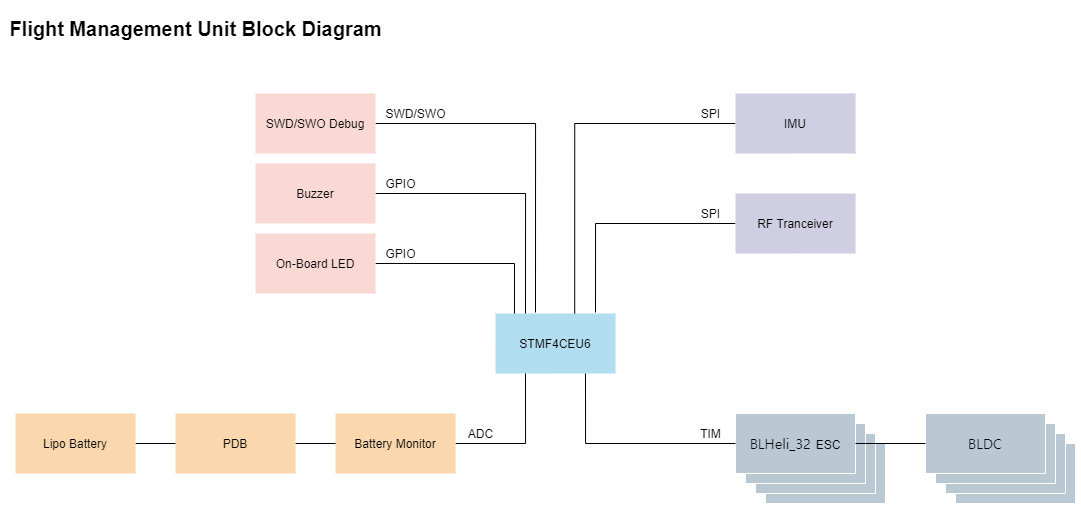

The diagram above was exported from draw.io. Its source (the exported page's mxGraphModel, read from the mxfile embedded in the PNG):
<mxGraphModel dx="1278" dy="948" grid="1" gridSize="10" guides="1" tooltips="1" connect="1" arrows="1" fold="1" page="1" pageScale="1" pageWidth="1169" pageHeight="827" background="#ffffff" math="0" shadow="0">
  <root>
    <mxCell id="0" />
    <mxCell id="1" parent="0" />
    <mxCell id="BOf6s5vawkMCToW4_njA-1" value="STMF4CEU6" style="rounded=0;whiteSpace=wrap;html=1;fillColor=#b1ddf0;strokeColor=none;" parent="1" vertex="1">
      <mxGeometry x="535" y="350" width="120" height="60" as="geometry" />
    </mxCell>
    <mxCell id="BOf6s5vawkMCToW4_njA-37" style="edgeStyle=orthogonalEdgeStyle;rounded=0;orthogonalLoop=1;jettySize=auto;html=1;entryX=0.25;entryY=0;entryDx=0;entryDy=0;endArrow=none;endFill=0;" parent="1" source="BOf6s5vawkMCToW4_njA-2" target="BOf6s5vawkMCToW4_njA-1" edge="1">
      <mxGeometry relative="1" as="geometry" />
    </mxCell>
    <mxCell id="BOf6s5vawkMCToW4_njA-2" value="Buzzer" style="rounded=0;whiteSpace=wrap;html=1;fillColor=#fad9d5;strokeColor=none;" parent="1" vertex="1">
      <mxGeometry x="295" y="200" width="120" height="60" as="geometry" />
    </mxCell>
    <mxCell id="BOf6s5vawkMCToW4_njA-39" style="edgeStyle=orthogonalEdgeStyle;rounded=0;orthogonalLoop=1;jettySize=auto;html=1;startArrow=none;startFill=0;endArrow=none;endFill=0;" parent="1" source="BOf6s5vawkMCToW4_njA-3" edge="1">
      <mxGeometry relative="1" as="geometry">
        <mxPoint x="575" y="349" as="targetPoint" />
      </mxGeometry>
    </mxCell>
    <mxCell id="BOf6s5vawkMCToW4_njA-3" value="SWD/SWO Debug" style="rounded=0;whiteSpace=wrap;html=1;fillColor=#fad9d5;strokeColor=none;" parent="1" vertex="1">
      <mxGeometry x="295" y="130" width="120" height="60" as="geometry" />
    </mxCell>
    <mxCell id="BOf6s5vawkMCToW4_njA-36" style="edgeStyle=orthogonalEdgeStyle;rounded=0;orthogonalLoop=1;jettySize=auto;html=1;entryX=0.158;entryY=0;entryDx=0;entryDy=0;entryPerimeter=0;endArrow=none;endFill=0;" parent="1" source="BOf6s5vawkMCToW4_njA-4" target="BOf6s5vawkMCToW4_njA-1" edge="1">
      <mxGeometry relative="1" as="geometry" />
    </mxCell>
    <mxCell id="BOf6s5vawkMCToW4_njA-4" value="On-Board LED" style="rounded=0;whiteSpace=wrap;html=1;fillColor=#fad9d5;strokeColor=none;" parent="1" vertex="1">
      <mxGeometry x="295" y="270" width="120" height="60" as="geometry" />
    </mxCell>
    <mxCell id="BOf6s5vawkMCToW4_njA-41" style="edgeStyle=orthogonalEdgeStyle;rounded=0;orthogonalLoop=1;jettySize=auto;html=1;entryX=0.66;entryY=0;entryDx=0;entryDy=0;entryPerimeter=0;startArrow=none;startFill=0;endArrow=none;endFill=0;" parent="1" source="BOf6s5vawkMCToW4_njA-5" target="BOf6s5vawkMCToW4_njA-1" edge="1">
      <mxGeometry relative="1" as="geometry" />
    </mxCell>
    <mxCell id="BOf6s5vawkMCToW4_njA-5" value="IMU" style="rounded=0;whiteSpace=wrap;html=1;fillColor=#d0cee2;strokeColor=none;" parent="1" vertex="1">
      <mxGeometry x="775" y="130" width="120" height="60" as="geometry" />
    </mxCell>
    <mxCell id="BOf6s5vawkMCToW4_njA-40" style="edgeStyle=orthogonalEdgeStyle;rounded=0;orthogonalLoop=1;jettySize=auto;html=1;startArrow=none;startFill=0;endArrow=none;endFill=0;" parent="1" source="BOf6s5vawkMCToW4_njA-6" edge="1">
      <mxGeometry relative="1" as="geometry">
        <mxPoint x="635" y="349" as="targetPoint" />
      </mxGeometry>
    </mxCell>
    <mxCell id="BOf6s5vawkMCToW4_njA-6" value="RF Tranceiver" style="rounded=0;whiteSpace=wrap;html=1;fillColor=#d0cee2;strokeColor=none;" parent="1" vertex="1">
      <mxGeometry x="775" y="230" width="120" height="60" as="geometry" />
    </mxCell>
    <mxCell id="BOf6s5vawkMCToW4_njA-33" style="edgeStyle=orthogonalEdgeStyle;rounded=0;orthogonalLoop=1;jettySize=auto;html=1;entryX=0.25;entryY=1;entryDx=0;entryDy=0;endArrow=none;endFill=0;" parent="1" source="BOf6s5vawkMCToW4_njA-7" target="BOf6s5vawkMCToW4_njA-1" edge="1">
      <mxGeometry relative="1" as="geometry" />
    </mxCell>
    <mxCell id="BOf6s5vawkMCToW4_njA-50" value="" style="edgeStyle=none;rounded=0;orthogonalLoop=1;jettySize=auto;html=1;startArrow=none;startFill=0;endArrow=none;endFill=0;" parent="1" source="BOf6s5vawkMCToW4_njA-7" target="BOf6s5vawkMCToW4_njA-8" edge="1">
      <mxGeometry relative="1" as="geometry" />
    </mxCell>
    <mxCell id="BOf6s5vawkMCToW4_njA-7" value="Battery Monitor" style="rounded=0;whiteSpace=wrap;html=1;fillColor=#fad7ac;strokeColor=none;" parent="1" vertex="1">
      <mxGeometry x="375" y="450" width="120" height="60" as="geometry" />
    </mxCell>
    <mxCell id="BOf6s5vawkMCToW4_njA-34" style="edgeStyle=orthogonalEdgeStyle;rounded=0;orthogonalLoop=1;jettySize=auto;html=1;entryX=0;entryY=0.5;entryDx=0;entryDy=0;endArrow=none;endFill=0;" parent="1" source="BOf6s5vawkMCToW4_njA-8" target="BOf6s5vawkMCToW4_njA-7" edge="1">
      <mxGeometry relative="1" as="geometry" />
    </mxCell>
    <mxCell id="BOf6s5vawkMCToW4_njA-8" value="PDB" style="rounded=0;whiteSpace=wrap;html=1;fillColor=#fad7ac;strokeColor=none;" parent="1" vertex="1">
      <mxGeometry x="215" y="450" width="120" height="60" as="geometry" />
    </mxCell>
    <mxCell id="BOf6s5vawkMCToW4_njA-35" style="edgeStyle=orthogonalEdgeStyle;rounded=0;orthogonalLoop=1;jettySize=auto;html=1;entryX=0;entryY=0.5;entryDx=0;entryDy=0;endArrow=none;endFill=0;" parent="1" source="BOf6s5vawkMCToW4_njA-9" target="BOf6s5vawkMCToW4_njA-8" edge="1">
      <mxGeometry relative="1" as="geometry" />
    </mxCell>
    <mxCell id="BOf6s5vawkMCToW4_njA-9" value="Lipo Battery" style="rounded=0;whiteSpace=wrap;html=1;fillColor=#fad7ac;strokeColor=none;" parent="1" vertex="1">
      <mxGeometry x="55" y="450" width="120" height="60" as="geometry" />
    </mxCell>
    <mxCell id="BOf6s5vawkMCToW4_njA-26" value="" style="group" parent="1" vertex="1" connectable="0">
      <mxGeometry x="775" y="450" width="150" height="90" as="geometry" />
    </mxCell>
    <mxCell id="BOf6s5vawkMCToW4_njA-21" value="&lt;span style=&quot;font-family: &amp;#34;nanum gothic&amp;#34; ; font-size: 14.0625px&quot;&gt;BLHeli_32&amp;nbsp;&lt;/span&gt;ESC" style="rounded=0;whiteSpace=wrap;html=1;fillColor=#bac8d3;strokeColor=#FFFFFF;" parent="BOf6s5vawkMCToW4_njA-26" vertex="1">
      <mxGeometry x="30" y="30" width="120" height="60" as="geometry" />
    </mxCell>
    <mxCell id="BOf6s5vawkMCToW4_njA-19" value="&lt;span style=&quot;font-family: &amp;#34;nanum gothic&amp;#34; ; font-size: 14.0625px&quot;&gt;BLHeli_32&amp;nbsp;&lt;/span&gt;ESC" style="rounded=0;whiteSpace=wrap;html=1;fillColor=#bac8d3;strokeColor=#FFFFFF;" parent="BOf6s5vawkMCToW4_njA-26" vertex="1">
      <mxGeometry x="20" y="20" width="120" height="60" as="geometry" />
    </mxCell>
    <mxCell id="BOf6s5vawkMCToW4_njA-18" value="&lt;span style=&quot;font-family: &amp;#34;nanum gothic&amp;#34; ; font-size: 14.0625px&quot;&gt;BLHeli_32&amp;nbsp;&lt;/span&gt;ESC" style="rounded=0;whiteSpace=wrap;html=1;fillColor=#bac8d3;strokeColor=#FFFFFF;" parent="BOf6s5vawkMCToW4_njA-26" vertex="1">
      <mxGeometry x="10" y="10" width="120" height="60" as="geometry" />
    </mxCell>
    <mxCell id="BOf6s5vawkMCToW4_njA-10" value="&lt;span style=&quot;font-family: &amp;#34;nanum gothic&amp;#34; ; font-size: 14.0625px&quot;&gt;BLHeli_32&amp;nbsp;&lt;/span&gt;ESC" style="rounded=0;whiteSpace=wrap;html=1;fillColor=#bac8d3;strokeColor=#FFFFFF;" parent="BOf6s5vawkMCToW4_njA-26" vertex="1">
      <mxGeometry width="120" height="60" as="geometry" />
    </mxCell>
    <mxCell id="BOf6s5vawkMCToW4_njA-27" value="" style="group" parent="1" vertex="1" connectable="0">
      <mxGeometry x="965" y="450" width="150" height="90" as="geometry" />
    </mxCell>
    <mxCell id="BOf6s5vawkMCToW4_njA-22" value="&lt;span style=&quot;font-family: &amp;#34;nanum gothic&amp;#34; ; font-size: 14.0625px&quot;&gt;BLHeli_32&amp;nbsp;&lt;/span&gt;ESC" style="rounded=0;whiteSpace=wrap;html=1;fillColor=#bac8d3;strokeColor=#FFFFFF;" parent="BOf6s5vawkMCToW4_njA-27" vertex="1">
      <mxGeometry x="30" y="30" width="120" height="60" as="geometry" />
    </mxCell>
    <mxCell id="BOf6s5vawkMCToW4_njA-23" value="&lt;span style=&quot;font-family: &amp;#34;nanum gothic&amp;#34; ; font-size: 14.0625px&quot;&gt;BLHeli_32&amp;nbsp;&lt;/span&gt;ESC" style="rounded=0;whiteSpace=wrap;html=1;fillColor=#bac8d3;strokeColor=#FFFFFF;" parent="BOf6s5vawkMCToW4_njA-27" vertex="1">
      <mxGeometry x="20" y="20" width="120" height="60" as="geometry" />
    </mxCell>
    <mxCell id="BOf6s5vawkMCToW4_njA-24" value="&lt;span style=&quot;font-family: &amp;#34;nanum gothic&amp;#34; ; font-size: 14.0625px&quot;&gt;BLHeli_32&amp;nbsp;&lt;/span&gt;ESC" style="rounded=0;whiteSpace=wrap;html=1;fillColor=#bac8d3;strokeColor=#FFFFFF;" parent="BOf6s5vawkMCToW4_njA-27" vertex="1">
      <mxGeometry x="10" y="10" width="120" height="60" as="geometry" />
    </mxCell>
    <mxCell id="BOf6s5vawkMCToW4_njA-25" value="&lt;font face=&quot;nanum gothic&quot;&gt;&lt;span style=&quot;font-size: 14.0625px&quot;&gt;BLDC&lt;/span&gt;&lt;/font&gt;" style="rounded=0;whiteSpace=wrap;html=1;fillColor=#bac8d3;strokeColor=#FFFFFF;" parent="BOf6s5vawkMCToW4_njA-27" vertex="1">
      <mxGeometry width="120" height="60" as="geometry" />
    </mxCell>
    <mxCell id="BOf6s5vawkMCToW4_njA-31" style="edgeStyle=orthogonalEdgeStyle;rounded=0;orthogonalLoop=1;jettySize=auto;html=1;exitX=1;exitY=0.5;exitDx=0;exitDy=0;entryX=0;entryY=0.5;entryDx=0;entryDy=0;endArrow=none;endFill=0;" parent="1" source="BOf6s5vawkMCToW4_njA-10" target="BOf6s5vawkMCToW4_njA-25" edge="1">
      <mxGeometry relative="1" as="geometry" />
    </mxCell>
    <mxCell id="BOf6s5vawkMCToW4_njA-32" style="edgeStyle=orthogonalEdgeStyle;rounded=0;orthogonalLoop=1;jettySize=auto;html=1;entryX=0.75;entryY=1;entryDx=0;entryDy=0;endArrow=none;endFill=0;" parent="1" source="BOf6s5vawkMCToW4_njA-10" target="BOf6s5vawkMCToW4_njA-1" edge="1">
      <mxGeometry relative="1" as="geometry" />
    </mxCell>
    <mxCell id="BOf6s5vawkMCToW4_njA-52" value="GPIO" style="text;html=1;align=center;verticalAlign=middle;resizable=0;points=[];autosize=1;" parent="1" vertex="1">
      <mxGeometry x="415" y="210" width="50" height="20" as="geometry" />
    </mxCell>
    <mxCell id="BOf6s5vawkMCToW4_njA-53" value="GPIO" style="text;html=1;align=center;verticalAlign=middle;resizable=0;points=[];autosize=1;" parent="1" vertex="1">
      <mxGeometry x="415" y="280" width="50" height="20" as="geometry" />
    </mxCell>
    <mxCell id="BOf6s5vawkMCToW4_njA-54" value="SPI" style="text;html=1;align=center;verticalAlign=middle;resizable=0;points=[];autosize=1;" parent="1" vertex="1">
      <mxGeometry x="735" y="140" width="30" height="20" as="geometry" />
    </mxCell>
    <mxCell id="BOf6s5vawkMCToW4_njA-55" value="SPI" style="text;html=1;align=center;verticalAlign=middle;resizable=0;points=[];autosize=1;" parent="1" vertex="1">
      <mxGeometry x="735" y="240" width="30" height="20" as="geometry" />
    </mxCell>
    <mxCell id="BOf6s5vawkMCToW4_njA-56" value="TIM" style="text;html=1;align=center;verticalAlign=middle;resizable=0;points=[];autosize=1;" parent="1" vertex="1">
      <mxGeometry x="730" y="460" width="40" height="20" as="geometry" />
    </mxCell>
    <mxCell id="BOf6s5vawkMCToW4_njA-57" value="ADC" style="text;html=1;align=center;verticalAlign=middle;resizable=0;points=[];autosize=1;" parent="1" vertex="1">
      <mxGeometry x="500" y="460" width="40" height="20" as="geometry" />
    </mxCell>
    <mxCell id="BOf6s5vawkMCToW4_njA-58" value="SWD/SWO" style="text;html=1;align=center;verticalAlign=middle;resizable=0;points=[];autosize=1;" parent="1" vertex="1">
      <mxGeometry x="415" y="140" width="80" height="20" as="geometry" />
    </mxCell>
    <mxCell id="BOf6s5vawkMCToW4_njA-59" value="Flight Management Unit Block Diagram" style="text;html=1;align=center;verticalAlign=middle;resizable=0;points=[];autosize=1;fontSize=20;fontStyle=1" parent="1" vertex="1">
      <mxGeometry x="40" y="50" width="390" height="30" as="geometry" />
    </mxCell>
    <mxCell id="6uBqdKFL3arVfE-6YVSI-1" value="" style="rounded=0;whiteSpace=wrap;html=1;fillColor=none;strokeColor=#FFFFFF;" vertex="1" parent="1">
      <mxGeometry x="40" y="37.5" width="1080" height="522.5" as="geometry" />
    </mxCell>
  </root>
</mxGraphModel>